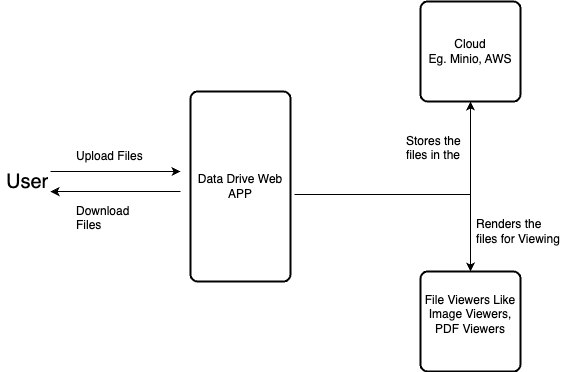

The diagram above was exported from draw.io. Its source (the exported page's mxGraphModel, read from the mxfile embedded in the PNG):
<mxGraphModel dx="954" dy="642" grid="1" gridSize="10" guides="1" tooltips="1" connect="1" arrows="1" fold="1" page="1" pageScale="1" pageWidth="850" pageHeight="1100" math="0" shadow="0">
  <root>
    <mxCell id="0" />
    <mxCell id="1" parent="0" />
    <mxCell id="03dT6PzaFnoKSkq1UNnB-1" value="Data Drive Web APP" style="rounded=1;whiteSpace=wrap;html=1;absoluteArcSize=1;arcSize=14;strokeWidth=2;" vertex="1" parent="1">
      <mxGeometry x="440" y="180" width="100" height="190" as="geometry" />
    </mxCell>
    <mxCell id="03dT6PzaFnoKSkq1UNnB-2" value="Cloud&lt;br&gt;Eg. Minio, AWS" style="rounded=1;whiteSpace=wrap;html=1;absoluteArcSize=1;arcSize=14;strokeWidth=2;" vertex="1" parent="1">
      <mxGeometry x="670" y="90" width="100" height="100" as="geometry" />
    </mxCell>
    <mxCell id="03dT6PzaFnoKSkq1UNnB-6" value="" style="endArrow=classic;html=1;rounded=0;exitX=1.04;exitY=0.542;exitDx=0;exitDy=0;entryX=0.5;entryY=1;entryDx=0;entryDy=0;exitPerimeter=0;" edge="1" parent="1" source="03dT6PzaFnoKSkq1UNnB-1" target="03dT6PzaFnoKSkq1UNnB-2">
      <mxGeometry width="50" height="50" relative="1" as="geometry">
        <mxPoint x="400" y="360" as="sourcePoint" />
        <mxPoint x="510" y="320" as="targetPoint" />
        <Array as="points">
          <mxPoint x="720" y="283" />
        </Array>
      </mxGeometry>
    </mxCell>
    <mxCell id="03dT6PzaFnoKSkq1UNnB-7" value="&lt;font style=&quot;font-size: 20px;&quot;&gt;User&lt;/font&gt;" style="text;strokeColor=none;fillColor=none;align=left;verticalAlign=middle;spacingLeft=4;spacingRight=4;overflow=hidden;points=[[0,0.5],[1,0.5]];portConstraint=eastwest;rotatable=0;whiteSpace=wrap;html=1;" vertex="1" parent="1">
      <mxGeometry x="250" y="180" width="80" height="180" as="geometry" />
    </mxCell>
    <mxCell id="03dT6PzaFnoKSkq1UNnB-8" value="" style="endArrow=classic;html=1;rounded=0;" edge="1" parent="1">
      <mxGeometry width="50" height="50" relative="1" as="geometry">
        <mxPoint x="300" y="260" as="sourcePoint" />
        <mxPoint x="430" y="260" as="targetPoint" />
      </mxGeometry>
    </mxCell>
    <mxCell id="03dT6PzaFnoKSkq1UNnB-10" value="Upload Files" style="text;strokeColor=none;fillColor=none;align=left;verticalAlign=middle;spacingLeft=4;spacingRight=4;overflow=hidden;points=[[0,0.5],[1,0.5]];portConstraint=eastwest;rotatable=0;whiteSpace=wrap;html=1;" vertex="1" parent="1">
      <mxGeometry x="320" y="230" width="80" height="30" as="geometry" />
    </mxCell>
    <mxCell id="03dT6PzaFnoKSkq1UNnB-11" value="Stores the files in the Cloud&lt;br&gt;" style="text;strokeColor=none;fillColor=none;align=left;verticalAlign=middle;spacingLeft=4;spacingRight=4;overflow=hidden;points=[[0,0.5],[1,0.5]];portConstraint=eastwest;rotatable=0;whiteSpace=wrap;html=1;" vertex="1" parent="1">
      <mxGeometry x="650" y="220" width="80" height="30" as="geometry" />
    </mxCell>
    <mxCell id="03dT6PzaFnoKSkq1UNnB-12" value="File Viewers Like Image Viewers, PDF Viewers&lt;br&gt;&lt;br&gt;" style="rounded=1;whiteSpace=wrap;html=1;absoluteArcSize=1;arcSize=14;strokeWidth=2;" vertex="1" parent="1">
      <mxGeometry x="670" y="360" width="100" height="100" as="geometry" />
    </mxCell>
    <mxCell id="03dT6PzaFnoKSkq1UNnB-13" value="" style="endArrow=classic;html=1;rounded=0;entryX=0.5;entryY=0;entryDx=0;entryDy=0;exitX=1.05;exitY=0.542;exitDx=0;exitDy=0;exitPerimeter=0;" edge="1" parent="1" source="03dT6PzaFnoKSkq1UNnB-1" target="03dT6PzaFnoKSkq1UNnB-12">
      <mxGeometry width="50" height="50" relative="1" as="geometry">
        <mxPoint x="550" y="280" as="sourcePoint" />
        <mxPoint x="450" y="300" as="targetPoint" />
        <Array as="points">
          <mxPoint x="720" y="283" />
        </Array>
      </mxGeometry>
    </mxCell>
    <mxCell id="03dT6PzaFnoKSkq1UNnB-14" value="Renders the files for Viewing&lt;br&gt;" style="text;strokeColor=none;fillColor=none;align=left;verticalAlign=middle;spacingLeft=4;spacingRight=4;overflow=hidden;points=[[0,0.5],[1,0.5]];portConstraint=eastwest;rotatable=0;whiteSpace=wrap;html=1;" vertex="1" parent="1">
      <mxGeometry x="720" y="300" width="100" height="40" as="geometry" />
    </mxCell>
    <mxCell id="03dT6PzaFnoKSkq1UNnB-15" value="" style="endArrow=classic;html=1;rounded=0;entryX=0.625;entryY=0.556;entryDx=0;entryDy=0;entryPerimeter=0;" edge="1" parent="1" target="03dT6PzaFnoKSkq1UNnB-7">
      <mxGeometry width="50" height="50" relative="1" as="geometry">
        <mxPoint x="430" y="280" as="sourcePoint" />
        <mxPoint x="450" y="300" as="targetPoint" />
      </mxGeometry>
    </mxCell>
    <mxCell id="03dT6PzaFnoKSkq1UNnB-16" value="Download Files&lt;br&gt;" style="text;strokeColor=none;fillColor=none;align=left;verticalAlign=middle;spacingLeft=4;spacingRight=4;overflow=hidden;points=[[0,0.5],[1,0.5]];portConstraint=eastwest;rotatable=0;whiteSpace=wrap;html=1;" vertex="1" parent="1">
      <mxGeometry x="320" y="290" width="80" height="30" as="geometry" />
    </mxCell>
  </root>
</mxGraphModel>